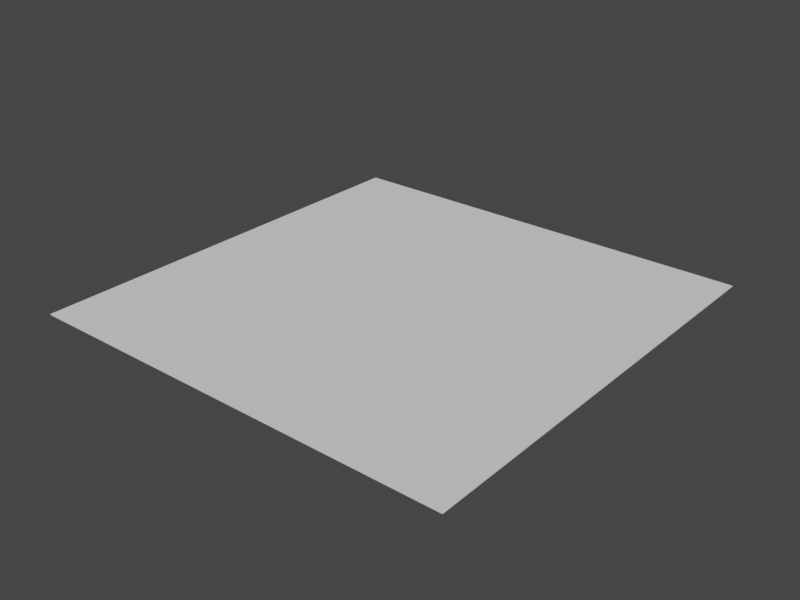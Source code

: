 # Source: ground.blend  (saved by Blender 2.90.8; exported with 4.5.12 LTS)
import bpy
from mathutils import Matrix  # noqa: F401  (used for matrix-valued properties, if any)

bpy.ops.wm.read_factory_settings(use_empty=True)
scene = bpy.context.scene
scene.name = 'Scene'

# ---- collections
col_default = bpy.data.collections.new('Default'); scene.collection.children.link(col_default)

# ---- world
world_world = bpy.data.worlds.new('World'); scene.world = world_world
world_world.use_nodes = True; world_world.node_tree.nodes.clear()
_N = world_world.node_tree.nodes; _L = world_world.node_tree.links
n0 = _N.new('ShaderNodeOutputWorld'); n0.name = 'World Output'; n0.location = (300, 300)
n1 = _N.new('ShaderNodeBackground'); n1.name = 'Background'; n1.location = (10, 300)
n1.inputs[0].default_value = (0.05088, 0.05088, 0.05088, 1.0)
_L.new(n1.outputs[0], n0.inputs[0])
n0.is_active_output = True
world_world.color = (0.05088, 0.05088, 0.05088)
world_world.use_sun_shadow = False
world_world.sun_shadow_jitter_overblur = 0.0

# ---- meshes
me_cube_001 = bpy.data.meshes.new('Cube.001')
me_cube_001.from_pydata([(-76.2, -76.2, -0.1524), (-76.2, -76.2, 0.1524), (-76.2, 76.2, -0.1524), (-76.2, 76.2, 0.1524), (76.2, -76.2, -0.1524), (76.2, -76.2, 0.1524), (76.2, 76.2, -0.1524), (76.2, 76.2, 0.1524)], [], [(0, 1, 3, 2), (2, 3, 7, 6), (6, 7, 5, 4), (4, 5, 1, 0), (2, 6, 4, 0), (7, 3, 1, 5)])
_uv = me_cube_001.uv_layers.new(name='UVMap')
_uv.uv.foreach_set('vector', [0.375, 0.0, 0.625, 0.0, 0.625, 0.25, 0.375, 0.25, 0.375, 0.25, 0.625, 0.25, 0.625, 0.5, 0.375, 0.5, 0.375, 0.5, 0.625, 0.5, 0.625, 0.75, 0.375, 0.75, 0.375, 0.75, 0.625, 0.75, 0.625, 1.0, 0.375, 1.0, 0.125, 0.5, 0.375, 0.5, 0.375, 0.75, 0.125, 0.75, 0.625, 0.5, 0.875, 0.5, 0.875, 0.75, 0.625, 0.75])
me_cube_001.use_remesh_fix_poles = True
me_cube_001.use_remesh_preserve_attributes = False
me_cube_001.use_mirror_vertex_groups = False
me_cube_001.update()

# ---- objects
ob_cube = bpy.data.objects.new('Cube', me_cube_001)

# ---- transforms, parenting, visibility, modifiers, constraints
ob_cube.location = (0.0, 0.0, 0.0)
ob_cube.lineart.crease_threshold = 0.0

# ---- collection membership
col_default.objects.link(ob_cube)

# ---- scene / render settings (as saved in the file)
scene.frame_start = 1; scene.frame_end = 1; scene.frame_set(1)
scene.render.engine = 'CYCLES'
scene.render.image_settings.color_depth = '16'
scene.render.image_settings.compression = 50
scene.render.resolution_x = 1024
scene.render.resolution_y = 768
scene.render.fps = 1
scene.cycles.samples = 256
scene.cycles.sampling_pattern = 'TABULATED_SOBOL'
scene.cycles.use_light_tree = False
scene.eevee.taa_samples = 256
scene.eevee.taa_render_samples = 256
scene.view_settings.view_transform = 'Filmic'
bpy.context.view_layer.update()

# ---- added for rendering (the .blend has no active camera and no usable light): camera, sun
cam_auto = bpy.data.cameras.new('AutoCamera')
cam_auto.lens = 50.0
cam_auto.sensor_width = 36.0
cam_auto.clip_end = 3499.64
ob_auto_camera = bpy.data.objects.new('AutoCamera', cam_auto)
scene.collection.objects.link(ob_auto_camera)
ob_auto_camera.location = (199.41, -239.292, 159.528)
ob_auto_camera.rotation_euler = (1.09748, -7.21219e-08, 0.694738)
scene.camera = ob_auto_camera
light_auto_sun = bpy.data.lights.new('AutoSun', 'SUN')
light_auto_sun.energy = 3.0
light_auto_sun.angle = 0.0523599
ob_auto_sun = bpy.data.objects.new('AutoSun', light_auto_sun)
scene.collection.objects.link(ob_auto_sun)
ob_auto_sun.rotation_euler = (0.872665, 0.174533, 0.523599)
bpy.context.view_layer.update()
